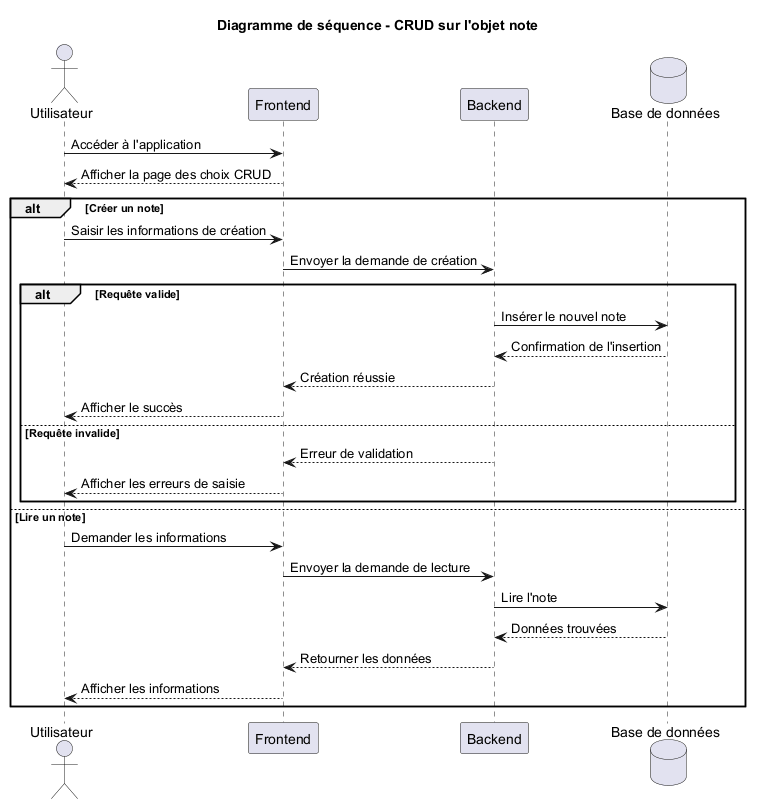

The diagram above was rendered by PlantUML. Its source (embedded in the PNG):
@startuml
title Diagramme de séquence - CRUD sur l'objet note

actor Utilisateur
participant "Frontend" as Frontend
participant "Backend" as Backend
database "Base de données" as BDD

Utilisateur -> Frontend : Accéder à l'application
Frontend --> Utilisateur : Afficher la page des choix CRUD

alt Créer un note
    Utilisateur -> Frontend : Saisir les informations de création
    Frontend -> Backend : Envoyer la demande de création

    alt Requête valide
        Backend -> BDD : Insérer le nouvel note
        BDD --> Backend : Confirmation de l'insertion
        Backend --> Frontend : Création réussie
        Frontend --> Utilisateur : Afficher le succès
    else Requête invalide
        Backend --> Frontend : Erreur de validation
        Frontend --> Utilisateur : Afficher les erreurs de saisie
    end

else Lire un note
    Utilisateur -> Frontend : Demander les informations
    Frontend -> Backend : Envoyer la demande de lecture
    Backend -> BDD : Lire l'note
    BDD --> Backend : Données trouvées
    Backend --> Frontend : Retourner les données
    Frontend --> Utilisateur : Afficher les informations

end

@enduml